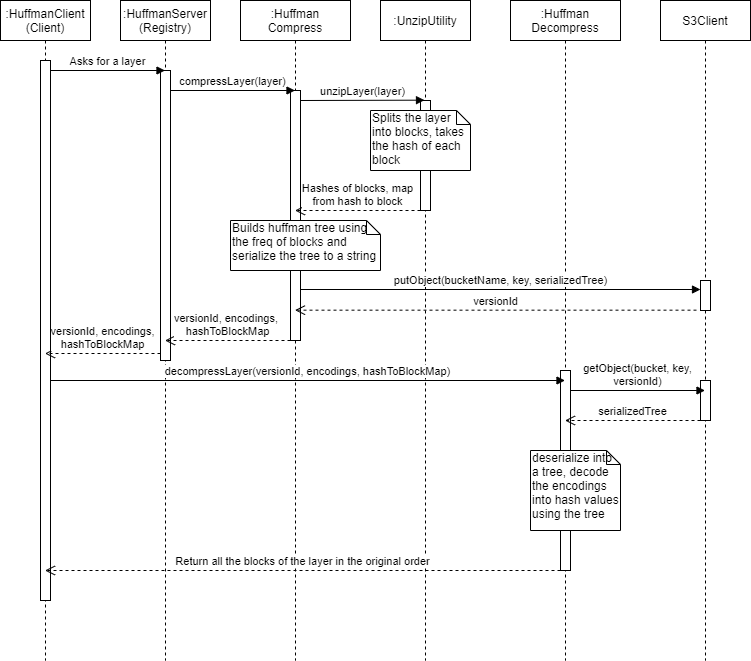

The diagram above was exported from draw.io. Its source (the exported page's mxGraphModel, read from the mxfile embedded in the PNG):
<mxGraphModel dx="1022" dy="437" grid="1" gridSize="10" guides="1" tooltips="1" connect="1" arrows="1" fold="1" page="1" pageScale="1" pageWidth="1169" pageHeight="827" math="0" shadow="0">
  <root>
    <mxCell id="0" />
    <mxCell id="1" parent="0" />
    <mxCell id="4ancBDTs47L_jEFMH_PY-2" value=":HuffmanClient&lt;br&gt;(Client)" style="shape=umlLifeline;perimeter=lifelinePerimeter;whiteSpace=wrap;html=1;container=1;collapsible=0;recursiveResize=0;outlineConnect=0;" parent="1" vertex="1">
      <mxGeometry x="40" y="60" width="90" height="660" as="geometry" />
    </mxCell>
    <mxCell id="_R6atP6LoxIdmwxrwvWq-3" value="" style="html=1;points=[];perimeter=orthogonalPerimeter;" parent="4ancBDTs47L_jEFMH_PY-2" vertex="1">
      <mxGeometry x="40" y="60" width="10" height="540" as="geometry" />
    </mxCell>
    <mxCell id="4ancBDTs47L_jEFMH_PY-4" value=":HuffmanServer&lt;br&gt;(Registry)" style="shape=umlLifeline;perimeter=lifelinePerimeter;whiteSpace=wrap;html=1;container=1;collapsible=0;recursiveResize=0;outlineConnect=0;" parent="1" vertex="1">
      <mxGeometry x="160" y="60" width="90" height="660" as="geometry" />
    </mxCell>
    <mxCell id="_R6atP6LoxIdmwxrwvWq-5" value="" style="html=1;points=[];perimeter=orthogonalPerimeter;" parent="4ancBDTs47L_jEFMH_PY-4" vertex="1">
      <mxGeometry x="40" y="70" width="10" height="290" as="geometry" />
    </mxCell>
    <mxCell id="4ancBDTs47L_jEFMH_PY-8" value=":Huffman&lt;br&gt;Compress" style="shape=umlLifeline;perimeter=lifelinePerimeter;whiteSpace=wrap;html=1;container=1;collapsible=0;recursiveResize=0;outlineConnect=0;" parent="1" vertex="1">
      <mxGeometry x="280" y="60" width="110" height="660" as="geometry" />
    </mxCell>
    <mxCell id="_R6atP6LoxIdmwxrwvWq-18" value="" style="html=1;points=[];perimeter=orthogonalPerimeter;" parent="4ancBDTs47L_jEFMH_PY-8" vertex="1">
      <mxGeometry x="50" y="90" width="10" height="250" as="geometry" />
    </mxCell>
    <mxCell id="4ancBDTs47L_jEFMH_PY-9" value="S3Client" style="shape=umlLifeline;perimeter=lifelinePerimeter;whiteSpace=wrap;html=1;container=1;collapsible=0;recursiveResize=0;outlineConnect=0;" parent="1" vertex="1">
      <mxGeometry x="700" y="60" width="90" height="660" as="geometry" />
    </mxCell>
    <mxCell id="_R6atP6LoxIdmwxrwvWq-33" value="" style="html=1;points=[];perimeter=orthogonalPerimeter;" parent="4ancBDTs47L_jEFMH_PY-9" vertex="1">
      <mxGeometry x="40" y="380" width="10" height="40" as="geometry" />
    </mxCell>
    <mxCell id="_R6atP6LoxIdmwxrwvWq-25" value="" style="html=1;points=[];perimeter=orthogonalPerimeter;" parent="4ancBDTs47L_jEFMH_PY-9" vertex="1">
      <mxGeometry x="40" y="280" width="10" height="30" as="geometry" />
    </mxCell>
    <mxCell id="4ancBDTs47L_jEFMH_PY-10" value=":Huffman&lt;br&gt;Decompress" style="shape=umlLifeline;perimeter=lifelinePerimeter;whiteSpace=wrap;html=1;container=1;collapsible=0;recursiveResize=0;outlineConnect=0;" parent="1" vertex="1">
      <mxGeometry x="550" y="60" width="110" height="660" as="geometry" />
    </mxCell>
    <mxCell id="_R6atP6LoxIdmwxrwvWq-31" value="" style="html=1;points=[];perimeter=orthogonalPerimeter;" parent="4ancBDTs47L_jEFMH_PY-10" vertex="1">
      <mxGeometry x="50" y="370" width="10" height="200" as="geometry" />
    </mxCell>
    <mxCell id="_R6atP6LoxIdmwxrwvWq-36" value="deserialize into a tree, decode the encodings into hash values using the tree" style="shape=note;whiteSpace=wrap;html=1;size=14;verticalAlign=top;align=left;spacingTop=-6;" parent="4ancBDTs47L_jEFMH_PY-10" vertex="1">
      <mxGeometry x="20" y="450" width="90" height="80" as="geometry" />
    </mxCell>
    <mxCell id="4ancBDTs47L_jEFMH_PY-11" value=":UnzipUtility" style="shape=umlLifeline;perimeter=lifelinePerimeter;whiteSpace=wrap;html=1;container=1;collapsible=0;recursiveResize=0;outlineConnect=0;" parent="1" vertex="1">
      <mxGeometry x="420" y="60" width="90" height="660" as="geometry" />
    </mxCell>
    <mxCell id="_R6atP6LoxIdmwxrwvWq-6" value="" style="html=1;points=[];perimeter=orthogonalPerimeter;" parent="4ancBDTs47L_jEFMH_PY-11" vertex="1">
      <mxGeometry x="40" y="100" width="10" height="110" as="geometry" />
    </mxCell>
    <mxCell id="_R6atP6LoxIdmwxrwvWq-12" value="Splits the layer into blocks, takes the hash of each block" style="shape=note;whiteSpace=wrap;html=1;size=14;verticalAlign=top;align=left;spacingTop=-6;" parent="4ancBDTs47L_jEFMH_PY-11" vertex="1">
      <mxGeometry x="-10" y="110" width="100" height="60" as="geometry" />
    </mxCell>
    <mxCell id="_R6atP6LoxIdmwxrwvWq-4" value="Asks for a layer" style="html=1;verticalAlign=bottom;endArrow=block;" parent="1" target="4ancBDTs47L_jEFMH_PY-4" edge="1">
      <mxGeometry width="80" relative="1" as="geometry">
        <mxPoint x="90" y="130" as="sourcePoint" />
        <mxPoint x="170" y="130" as="targetPoint" />
      </mxGeometry>
    </mxCell>
    <mxCell id="_R6atP6LoxIdmwxrwvWq-20" value="compressLayer(layer)" style="html=1;verticalAlign=bottom;endArrow=block;" parent="1" target="4ancBDTs47L_jEFMH_PY-8" edge="1">
      <mxGeometry width="80" relative="1" as="geometry">
        <mxPoint x="210" y="150" as="sourcePoint" />
        <mxPoint x="290" y="150" as="targetPoint" />
      </mxGeometry>
    </mxCell>
    <mxCell id="_R6atP6LoxIdmwxrwvWq-21" value="unzipLayer(layer)" style="html=1;verticalAlign=bottom;endArrow=block;entryX=0.4;entryY=-0.003;entryDx=0;entryDy=0;entryPerimeter=0;" parent="1" target="_R6atP6LoxIdmwxrwvWq-6" edge="1">
      <mxGeometry width="80" relative="1" as="geometry">
        <mxPoint x="340" y="160" as="sourcePoint" />
        <mxPoint x="420" y="160" as="targetPoint" />
      </mxGeometry>
    </mxCell>
    <mxCell id="_R6atP6LoxIdmwxrwvWq-22" value="Hashes of blocks, map&lt;br&gt;from hash to block" style="html=1;verticalAlign=bottom;endArrow=open;dashed=1;endSize=8;" parent="1" target="4ancBDTs47L_jEFMH_PY-8" edge="1">
      <mxGeometry relative="1" as="geometry">
        <mxPoint x="460" y="270" as="sourcePoint" />
        <mxPoint x="380" y="260" as="targetPoint" />
      </mxGeometry>
    </mxCell>
    <mxCell id="_R6atP6LoxIdmwxrwvWq-23" value="Builds huffman tree using the freq of blocks and serialize the tree to a string" style="shape=note;whiteSpace=wrap;html=1;size=14;verticalAlign=top;align=left;spacingTop=-6;" parent="1" vertex="1">
      <mxGeometry x="270" y="280" width="150" height="50" as="geometry" />
    </mxCell>
    <mxCell id="_R6atP6LoxIdmwxrwvWq-24" value="putObject(bucketName, key, serializedTree)" style="html=1;verticalAlign=bottom;endArrow=block;" parent="1" target="_R6atP6LoxIdmwxrwvWq-25" edge="1">
      <mxGeometry width="80" relative="1" as="geometry">
        <mxPoint x="340" y="349" as="sourcePoint" />
        <mxPoint x="420" y="349" as="targetPoint" />
      </mxGeometry>
    </mxCell>
    <mxCell id="_R6atP6LoxIdmwxrwvWq-28" value="versionId" style="html=1;verticalAlign=bottom;endArrow=open;dashed=1;endSize=8;exitX=-0.4;exitY=0.989;exitDx=0;exitDy=0;exitPerimeter=0;" parent="1" source="_R6atP6LoxIdmwxrwvWq-25" target="4ancBDTs47L_jEFMH_PY-8" edge="1">
      <mxGeometry relative="1" as="geometry">
        <mxPoint x="720" y="370" as="sourcePoint" />
        <mxPoint x="640" y="370" as="targetPoint" />
      </mxGeometry>
    </mxCell>
    <mxCell id="_R6atP6LoxIdmwxrwvWq-29" value="versionId, encodings,&amp;nbsp;&lt;br&gt;hashToBlockMap" style="html=1;verticalAlign=bottom;endArrow=open;dashed=1;endSize=8;" parent="1" target="4ancBDTs47L_jEFMH_PY-4" edge="1">
      <mxGeometry relative="1" as="geometry">
        <mxPoint x="330" y="400" as="sourcePoint" />
        <mxPoint x="250" y="400" as="targetPoint" />
      </mxGeometry>
    </mxCell>
    <mxCell id="_R6atP6LoxIdmwxrwvWq-30" value="versionId, encodings,&lt;br&gt;hashToBlockMap" style="html=1;verticalAlign=bottom;endArrow=open;dashed=1;endSize=8;" parent="1" target="4ancBDTs47L_jEFMH_PY-2" edge="1">
      <mxGeometry relative="1" as="geometry">
        <mxPoint x="200" y="413" as="sourcePoint" />
        <mxPoint x="120" y="413" as="targetPoint" />
      </mxGeometry>
    </mxCell>
    <mxCell id="_R6atP6LoxIdmwxrwvWq-32" value="decompressLayer(versionId, encodings, hashToBlockMap)" style="html=1;verticalAlign=bottom;endArrow=block;" parent="1" target="4ancBDTs47L_jEFMH_PY-10" edge="1">
      <mxGeometry width="80" relative="1" as="geometry">
        <mxPoint x="90" y="440" as="sourcePoint" />
        <mxPoint x="170" y="440" as="targetPoint" />
      </mxGeometry>
    </mxCell>
    <mxCell id="_R6atP6LoxIdmwxrwvWq-34" value="getObject(bucket, key,&lt;br&gt;versionId)" style="html=1;verticalAlign=bottom;endArrow=block;" parent="1" target="4ancBDTs47L_jEFMH_PY-9" edge="1">
      <mxGeometry width="80" relative="1" as="geometry">
        <mxPoint x="610" y="450" as="sourcePoint" />
        <mxPoint x="680" y="450" as="targetPoint" />
      </mxGeometry>
    </mxCell>
    <mxCell id="_R6atP6LoxIdmwxrwvWq-35" value="serializedTree" style="html=1;verticalAlign=bottom;endArrow=open;dashed=1;endSize=8;exitX=0;exitY=1;exitDx=0;exitDy=0;exitPerimeter=0;" parent="1" source="_R6atP6LoxIdmwxrwvWq-33" target="4ancBDTs47L_jEFMH_PY-10" edge="1">
      <mxGeometry relative="1" as="geometry">
        <mxPoint x="720" y="480" as="sourcePoint" />
        <mxPoint x="640" y="480" as="targetPoint" />
      </mxGeometry>
    </mxCell>
    <mxCell id="_R6atP6LoxIdmwxrwvWq-37" value="Return all the blocks of the layer in the original order" style="html=1;verticalAlign=bottom;endArrow=open;dashed=1;endSize=8;" parent="1" target="4ancBDTs47L_jEFMH_PY-2" edge="1">
      <mxGeometry relative="1" as="geometry">
        <mxPoint x="600" y="630" as="sourcePoint" />
        <mxPoint x="520" y="630" as="targetPoint" />
      </mxGeometry>
    </mxCell>
  </root>
</mxGraphModel>